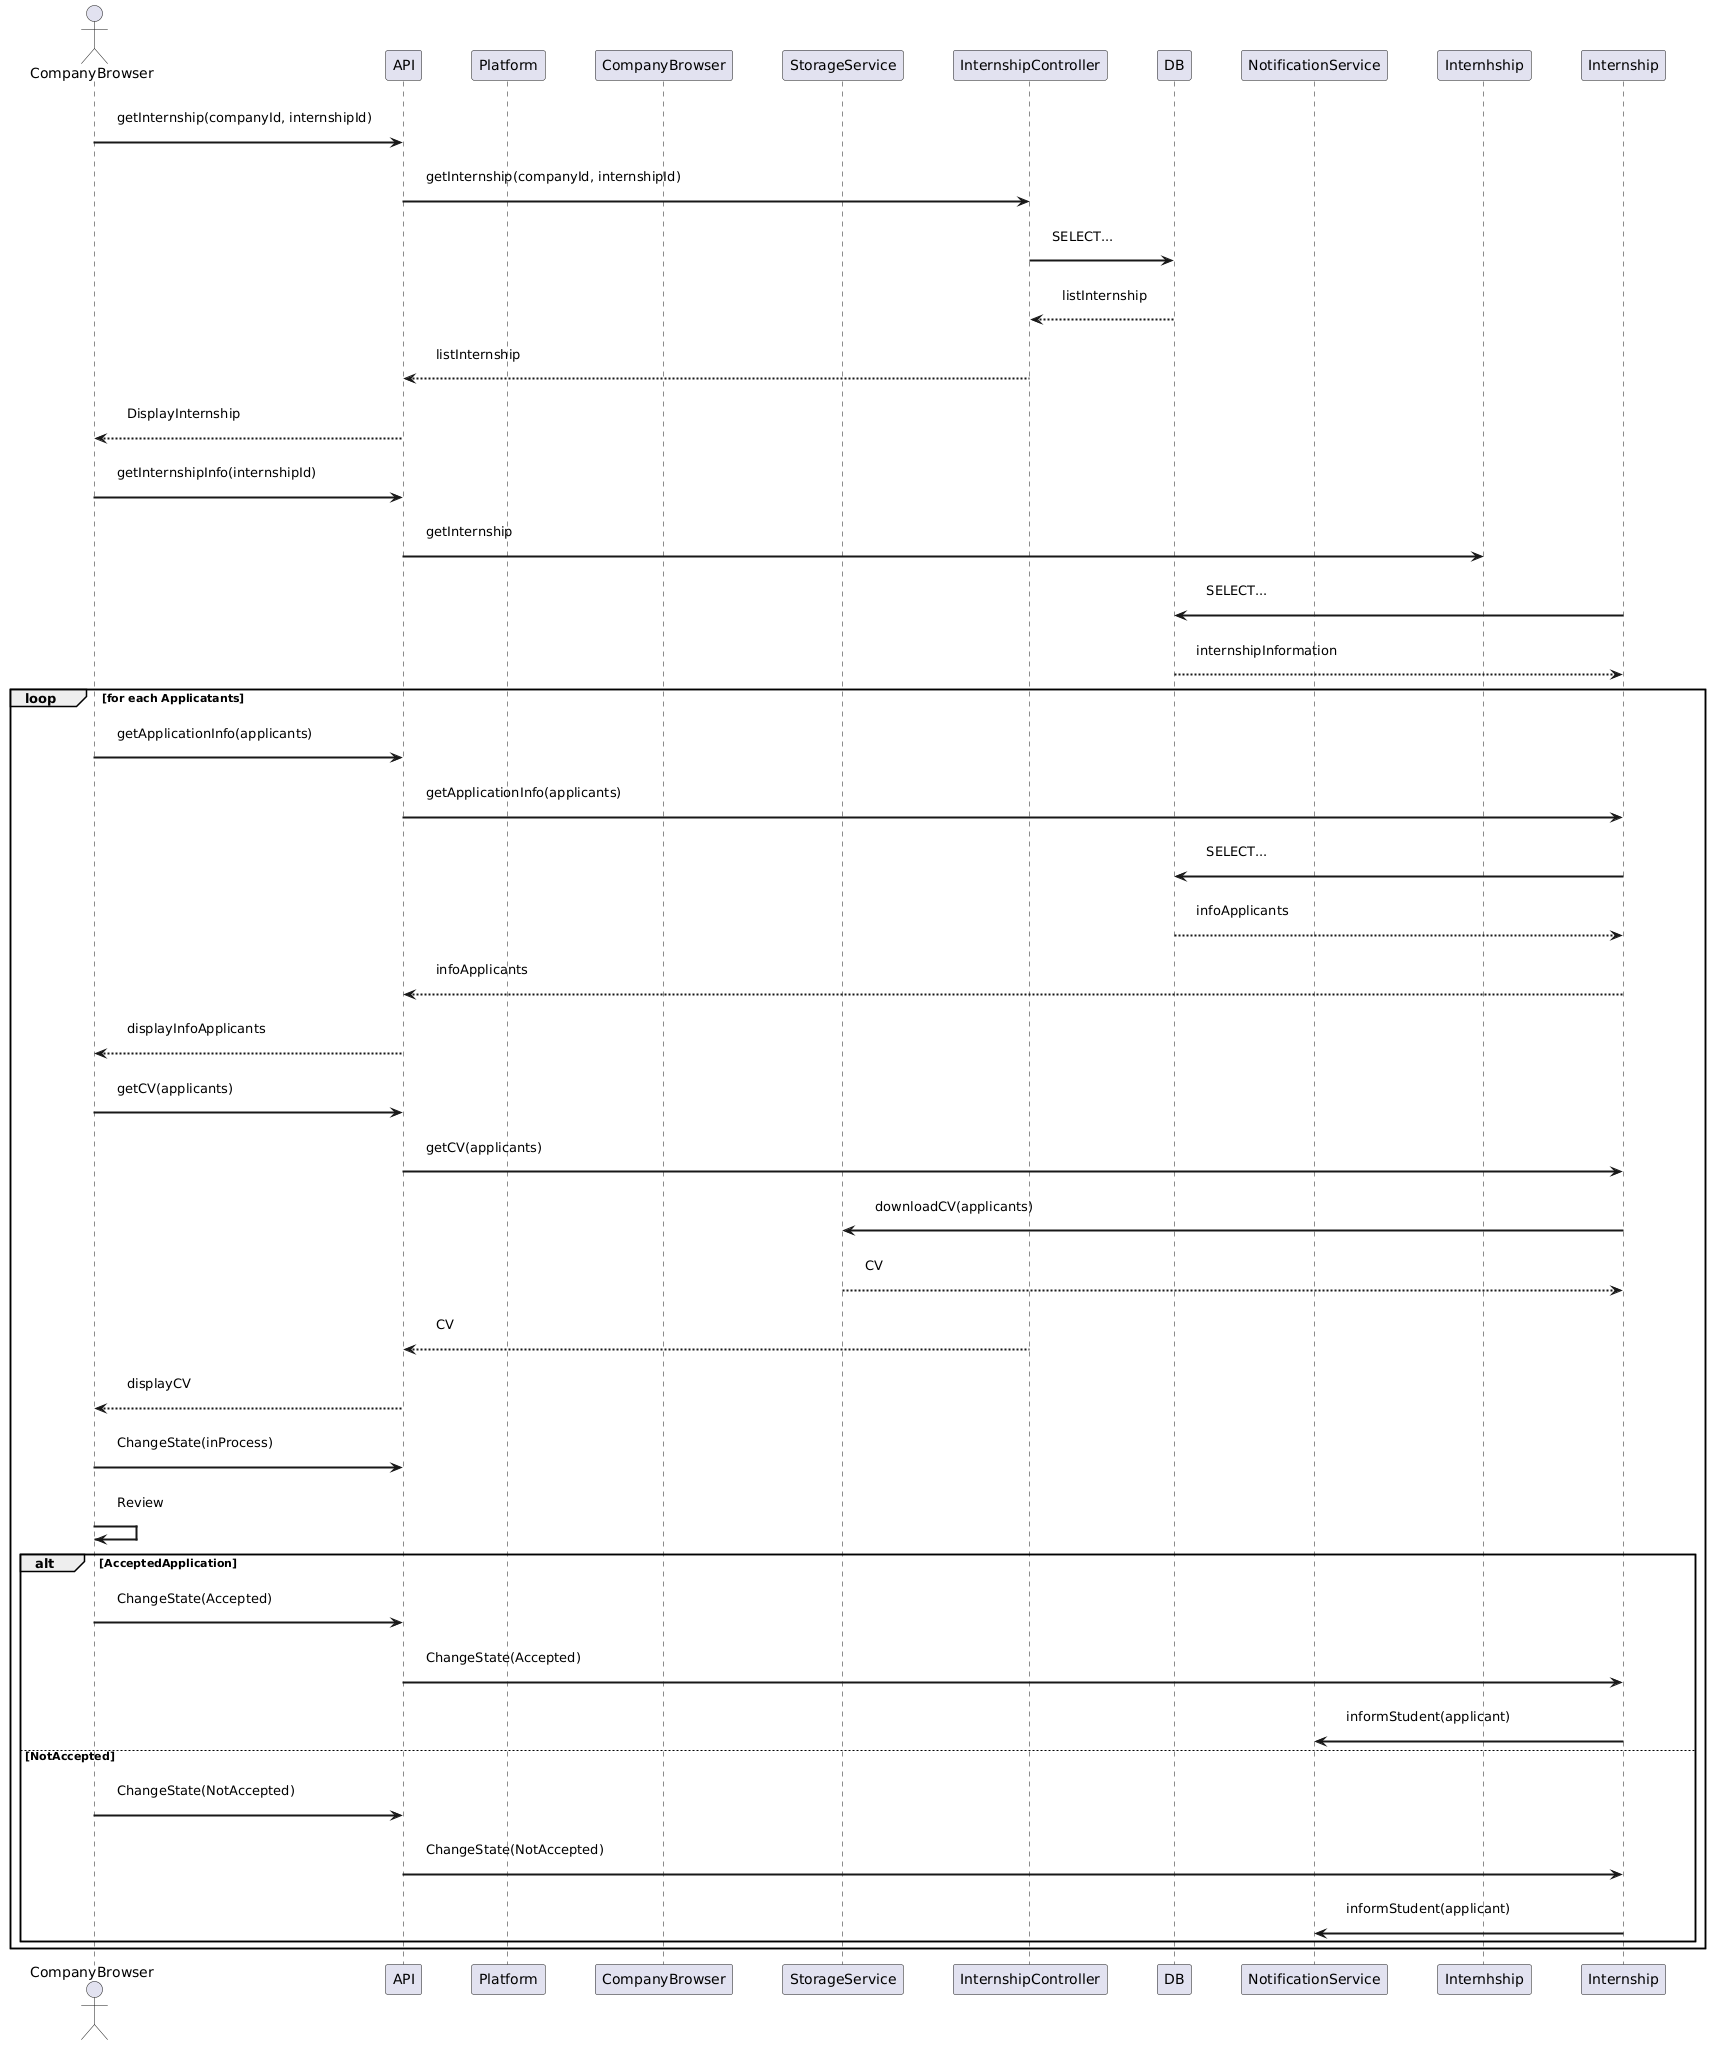

The diagram above was rendered by PlantUML. Its source (embedded in the PNG):
@startuml
skinparam sequence {
    ParticipantPadding 20
    BoxPadding 30
    MessagePadding 15
    ArrowThickness 2
}

actor CompanyBrowser as Company
participant API
participant Platform as p
participant CompanyBrowser as cb
participant StorageService as ss
participant InternshipController as in
participant DB
participant NotificationService as ns

Company -> API : getInternship(companyId, internshipId)
API -> in : getInternship(companyId, internshipId)
in -> DB : SELECT...
DB --> in : listInternship
in --> API : listInternship
API --> Company : DisplayInternship

Company -> API : getInternshipInfo(internshipId)
API -> Internhship : getInternship

Internship -> DB : SELECT...
DB --> Internship : internshipInformation


loop for each Applicatants

Company -> API : getApplicationInfo(applicants)
API -> Internship : getApplicationInfo(applicants)
Internship -> DB : SELECT...
DB --> Internship : infoApplicants
Internship --> API : infoApplicants
API --> Company : displayInfoApplicants

Company -> API : getCV(applicants)
API -> Internship : getCV(applicants)
Internship -> ss : downloadCV(applicants)
ss --> Internship : CV
in --> API : CV
API --> Company : displayCV
Company -> API : ChangeState(inProcess)
Company -> Company : Review

alt AcceptedApplication
  Company -> API : ChangeState(Accepted)
  API -> Internship : ChangeState(Accepted)
  Internship -> ns: informStudent(applicant)
else NotAccepted
  Company -> API : ChangeState(NotAccepted)
  API -> Internship : ChangeState(NotAccepted)
  Internship -> ns : informStudent(applicant)
end


end loop
@enduml